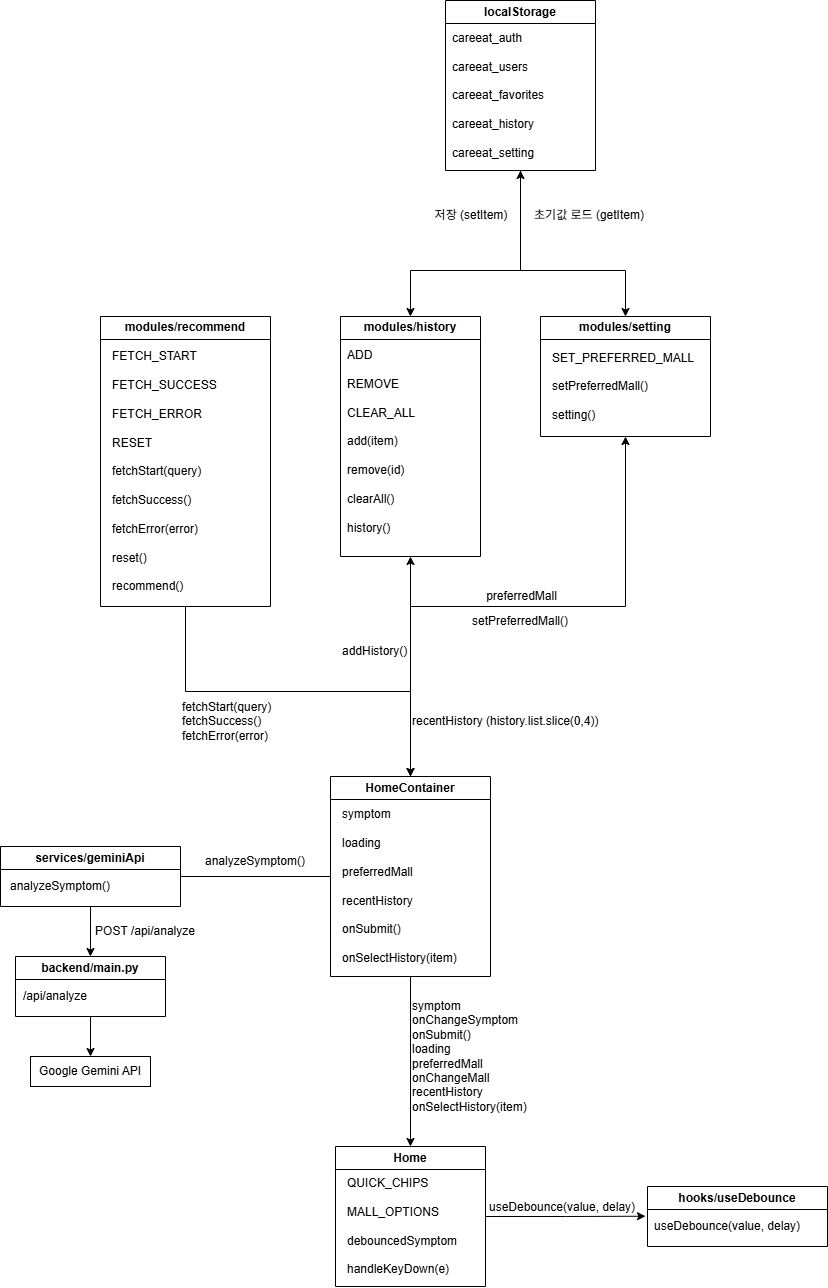

The diagram above was exported from draw.io. Its source (the exported page's mxGraphModel, read from the mxfile embedded in the PNG):
<mxGraphModel dx="2009" dy="1131" grid="1" gridSize="10" guides="1" tooltips="1" connect="1" arrows="1" fold="1" page="1" pageScale="1" pageWidth="827" pageHeight="1169" math="0" shadow="0">
  <root>
    <mxCell id="0" />
    <mxCell id="1" parent="0" />
    <mxCell id="nqxQemKVdBEyYn3V4P1M-1" edge="1" parent="1" source="nqxQemKVdBEyYn3V4P1M-2" style="edgeStyle=orthogonalEdgeStyle;rounded=0;orthogonalLoop=1;jettySize=auto;html=1;exitX=0.5;exitY=1;exitDx=0;exitDy=0;entryX=0.5;entryY=0;entryDx=0;entryDy=0;endArrow=classic;endFill=1;" target="nqxQemKVdBEyYn3V4P1M-4">
      <mxGeometry relative="1" as="geometry" />
    </mxCell>
    <mxCell id="nqxQemKVdBEyYn3V4P1M-2" parent="1" style="swimlane;whiteSpace=wrap;html=1;" value="HomeContainer" vertex="1">
      <mxGeometry height="200" width="160" x="475" y="926" as="geometry" />
    </mxCell>
    <mxCell id="nqxQemKVdBEyYn3V4P1M-3" parent="nqxQemKVdBEyYn3V4P1M-2" style="text;html=1;whiteSpace=wrap;strokeColor=none;fillColor=none;align=left;verticalAlign=middle;rounded=0;" value="&lt;div&gt;symptom&lt;/div&gt;&lt;div&gt;&lt;br&gt;&lt;/div&gt;&lt;div&gt;loading&lt;/div&gt;&lt;div&gt;&lt;br&gt;&lt;/div&gt;&lt;div&gt;preferredMall&lt;/div&gt;&lt;div&gt;&lt;br&gt;&lt;/div&gt;&lt;div&gt;recentHistory&lt;/div&gt;&lt;div&gt;&lt;br&gt;&lt;/div&gt;&lt;div&gt;onSubmit()&lt;/div&gt;&lt;div&gt;&lt;br&gt;&lt;/div&gt;&lt;div style=&quot;&quot;&gt;onSelectHistory(item)&amp;nbsp;&amp;nbsp;&lt;/div&gt;" vertex="1">
      <mxGeometry height="160" width="150" x="10" y="30" as="geometry" />
    </mxCell>
    <mxCell id="nqxQemKVdBEyYn3V4P1M-42" edge="1" parent="1" source="nqxQemKVdBEyYn3V4P1M-4" style="edgeStyle=orthogonalEdgeStyle;rounded=0;orthogonalLoop=1;jettySize=auto;html=1;exitX=1;exitY=0.5;exitDx=0;exitDy=0;">
      <mxGeometry relative="1" as="geometry">
        <mxPoint x="790" y="1365.7241379310346" as="targetPoint" />
      </mxGeometry>
    </mxCell>
    <mxCell id="nqxQemKVdBEyYn3V4P1M-4" parent="1" style="swimlane;whiteSpace=wrap;html=1;" value="Home" vertex="1">
      <mxGeometry height="140" width="150" x="480" y="1296" as="geometry" />
    </mxCell>
    <mxCell id="nqxQemKVdBEyYn3V4P1M-5" parent="nqxQemKVdBEyYn3V4P1M-4" style="text;html=1;whiteSpace=wrap;strokeColor=none;fillColor=none;align=left;verticalAlign=middle;rounded=0;" value="&lt;div&gt;QUICK_CHIPS&lt;/div&gt;&lt;div&gt;&lt;br&gt;&lt;/div&gt;&lt;div&gt;MALL_OPTIONS&lt;/div&gt;&lt;div&gt;&lt;br&gt;&lt;/div&gt;&lt;div&gt;debouncedSymptom&lt;/div&gt;&lt;div&gt;&lt;br&gt;&lt;/div&gt;&lt;div&gt;handleKeyDown(e)&lt;/div&gt;" vertex="1">
      <mxGeometry height="100" width="130" x="10" y="30" as="geometry" />
    </mxCell>
    <mxCell id="nqxQemKVdBEyYn3V4P1M-6" parent="1" style="text;html=1;whiteSpace=wrap;strokeColor=none;fillColor=none;align=left;verticalAlign=middle;rounded=0;" value="&lt;div&gt;symptom&lt;/div&gt;&lt;div&gt;onChangeSymptom&lt;/div&gt;&lt;div&gt;onSubmit()&lt;/div&gt;&lt;div&gt;loading&lt;/div&gt;&lt;div&gt;preferredMall&lt;/div&gt;&lt;div&gt;onChangeMall&lt;/div&gt;&lt;div&gt;recentHistory&lt;/div&gt;&lt;div&gt;onSelectHistory(item)&lt;/div&gt;" vertex="1">
      <mxGeometry height="120" width="130" x="555" y="1146" as="geometry" />
    </mxCell>
    <mxCell id="nqxQemKVdBEyYn3V4P1M-7" edge="1" parent="1" source="nqxQemKVdBEyYn3V4P1M-8" style="edgeStyle=orthogonalEdgeStyle;rounded=0;orthogonalLoop=1;jettySize=auto;html=1;exitX=0.5;exitY=1;exitDx=0;exitDy=0;endArrow=classic;endFill=1;startArrow=classic;startFill=1;" target="nqxQemKVdBEyYn3V4P1M-2">
      <mxGeometry relative="1" as="geometry" />
    </mxCell>
    <mxCell id="nqxQemKVdBEyYn3V4P1M-8" parent="1" style="swimlane;whiteSpace=wrap;html=1;" value="modules/setting" vertex="1">
      <mxGeometry height="120" width="170" x="685" y="466" as="geometry" />
    </mxCell>
    <mxCell id="nqxQemKVdBEyYn3V4P1M-9" parent="nqxQemKVdBEyYn3V4P1M-8" style="text;html=1;whiteSpace=wrap;strokeColor=none;fillColor=none;align=left;verticalAlign=middle;rounded=0;" value="&lt;div&gt;SET_PREFERRED_MALL&lt;/div&gt;&lt;div&gt;&lt;br&gt;&lt;/div&gt;&lt;div&gt;setPreferredMall()&lt;/div&gt;&lt;div&gt;&lt;br&gt;&lt;/div&gt;&lt;div&gt;setting()&lt;/div&gt;" vertex="1">
      <mxGeometry height="80" width="146" x="10" y="30" as="geometry" />
    </mxCell>
    <mxCell id="nqxQemKVdBEyYn3V4P1M-10" edge="1" parent="1" source="nqxQemKVdBEyYn3V4P1M-11" style="edgeStyle=orthogonalEdgeStyle;rounded=0;orthogonalLoop=1;jettySize=auto;html=1;exitX=0.5;exitY=1;exitDx=0;exitDy=0;endArrow=none;endFill=0;startArrow=classic;startFill=1;" target="nqxQemKVdBEyYn3V4P1M-2">
      <mxGeometry relative="1" as="geometry" />
    </mxCell>
    <mxCell id="nqxQemKVdBEyYn3V4P1M-11" parent="1" style="swimlane;whiteSpace=wrap;html=1;" value="modules/history" vertex="1">
      <mxGeometry height="240" width="140" x="485" y="466" as="geometry" />
    </mxCell>
    <mxCell id="nqxQemKVdBEyYn3V4P1M-12" parent="nqxQemKVdBEyYn3V4P1M-11" style="text;html=1;whiteSpace=wrap;strokeColor=none;fillColor=none;align=left;verticalAlign=middle;rounded=0;" value="&lt;div&gt;ADD&lt;/div&gt;&lt;div&gt;&lt;br&gt;&lt;/div&gt;&lt;div&gt;REMOVE&lt;/div&gt;&lt;div&gt;&lt;br&gt;&lt;/div&gt;&lt;div&gt;CLEAR_ALL&lt;/div&gt;&lt;div&gt;&lt;br&gt;&lt;/div&gt;&lt;div&gt;add(item)&lt;/div&gt;&lt;div&gt;&lt;br&gt;&lt;/div&gt;&lt;div&gt;remove(id)&lt;/div&gt;&lt;div&gt;&lt;br&gt;&lt;/div&gt;&lt;div&gt;clearAll()&lt;/div&gt;&lt;div&gt;&lt;br&gt;&lt;/div&gt;&lt;div&gt;history()&lt;/div&gt;" vertex="1">
      <mxGeometry height="190" width="105" x="5" y="30" as="geometry" />
    </mxCell>
    <mxCell id="nqxQemKVdBEyYn3V4P1M-13" edge="1" parent="1" source="nqxQemKVdBEyYn3V4P1M-14" style="edgeStyle=orthogonalEdgeStyle;rounded=0;orthogonalLoop=1;jettySize=auto;html=1;exitX=0.5;exitY=1;exitDx=0;exitDy=0;endArrow=classic;endFill=1;" target="nqxQemKVdBEyYn3V4P1M-2">
      <mxGeometry relative="1" as="geometry" />
    </mxCell>
    <mxCell id="nqxQemKVdBEyYn3V4P1M-14" parent="1" style="swimlane;whiteSpace=wrap;html=1;" value="modules/recommend" vertex="1">
      <mxGeometry height="290" width="170" x="245" y="466" as="geometry" />
    </mxCell>
    <mxCell id="nqxQemKVdBEyYn3V4P1M-15" parent="nqxQemKVdBEyYn3V4P1M-14" style="text;html=1;whiteSpace=wrap;strokeColor=none;fillColor=none;align=left;verticalAlign=middle;rounded=0;" value="&lt;div&gt;FETCH_START&lt;/div&gt;&lt;div&gt;&lt;br&gt;&lt;/div&gt;&lt;div&gt;FETCH_SUCCESS&lt;/div&gt;&lt;div&gt;&lt;br&gt;&lt;/div&gt;&lt;div&gt;FETCH_ERROR&lt;/div&gt;&lt;div&gt;&lt;br&gt;&lt;/div&gt;&lt;div&gt;RESET&lt;/div&gt;&lt;div&gt;&lt;br&gt;&lt;/div&gt;&lt;div&gt;fetchStart(query)&lt;/div&gt;&lt;div&gt;&lt;br&gt;&lt;/div&gt;&lt;div&gt;fetchSuccess()&lt;/div&gt;&lt;div&gt;&lt;br&gt;&lt;/div&gt;&lt;div&gt;fetchError(error)&lt;/div&gt;&lt;div&gt;&lt;br&gt;&lt;/div&gt;&lt;div&gt;reset()&lt;/div&gt;&lt;div&gt;&lt;br&gt;&lt;/div&gt;&lt;div&gt;recommend()&lt;/div&gt;" vertex="1">
      <mxGeometry height="250" width="150" x="10" y="30" as="geometry" />
    </mxCell>
    <mxCell id="nqxQemKVdBEyYn3V4P1M-16" parent="1" style="text;html=1;whiteSpace=wrap;strokeColor=none;fillColor=none;align=left;verticalAlign=middle;rounded=0;" value="fetchStart(query)&lt;div&gt;fetchSuccess()&lt;/div&gt;&lt;div&gt;fetchError(error)&lt;/div&gt;" vertex="1">
      <mxGeometry height="50" width="120" x="325" y="846" as="geometry" />
    </mxCell>
    <mxCell id="nqxQemKVdBEyYn3V4P1M-17" parent="1" style="text;html=1;whiteSpace=wrap;strokeColor=none;fillColor=none;align=left;verticalAlign=middle;rounded=0;" value="addHistory()" vertex="1">
      <mxGeometry height="30" width="70" x="485" y="786" as="geometry" />
    </mxCell>
    <mxCell id="nqxQemKVdBEyYn3V4P1M-18" parent="1" style="text;html=1;whiteSpace=wrap;strokeColor=none;fillColor=none;align=left;verticalAlign=middle;rounded=0;" value="setPreferredMall()" vertex="1">
      <mxGeometry height="30" width="100" x="615" y="756" as="geometry" />
    </mxCell>
    <mxCell id="nqxQemKVdBEyYn3V4P1M-19" edge="1" parent="1" source="nqxQemKVdBEyYn3V4P1M-21" style="edgeStyle=orthogonalEdgeStyle;rounded=0;orthogonalLoop=1;jettySize=auto;html=1;exitX=0.5;exitY=1;exitDx=0;exitDy=0;entryX=0.5;entryY=0;entryDx=0;entryDy=0;startArrow=none;startFill=0;endArrow=classic;endFill=1;" target="nqxQemKVdBEyYn3V4P1M-24">
      <mxGeometry relative="1" as="geometry" />
    </mxCell>
    <mxCell id="nqxQemKVdBEyYn3V4P1M-20" edge="1" parent="1" source="nqxQemKVdBEyYn3V4P1M-21" style="edgeStyle=orthogonalEdgeStyle;rounded=0;orthogonalLoop=1;jettySize=auto;html=1;exitX=1;exitY=0.5;exitDx=0;exitDy=0;entryX=0;entryY=0.5;entryDx=0;entryDy=0;endArrow=none;endFill=0;" target="nqxQemKVdBEyYn3V4P1M-2">
      <mxGeometry relative="1" as="geometry" />
    </mxCell>
    <mxCell id="nqxQemKVdBEyYn3V4P1M-21" parent="1" style="swimlane;whiteSpace=wrap;html=1;" value="services/geminiApi" vertex="1">
      <mxGeometry height="60" width="180" x="145" y="996" as="geometry" />
    </mxCell>
    <mxCell id="nqxQemKVdBEyYn3V4P1M-22" parent="nqxQemKVdBEyYn3V4P1M-21" style="text;html=1;whiteSpace=wrap;strokeColor=none;fillColor=none;align=center;verticalAlign=middle;rounded=0;" value="analyzeSymptom()  " vertex="1">
      <mxGeometry height="30" width="100" x="10" y="25" as="geometry" />
    </mxCell>
    <mxCell id="nqxQemKVdBEyYn3V4P1M-23" edge="1" parent="1" source="nqxQemKVdBEyYn3V4P1M-24" style="edgeStyle=orthogonalEdgeStyle;rounded=0;orthogonalLoop=1;jettySize=auto;html=1;exitX=0.5;exitY=1;exitDx=0;exitDy=0;entryX=0.5;entryY=0;entryDx=0;entryDy=0;startArrow=none;startFill=0;endArrow=classic;endFill=1;" target="nqxQemKVdBEyYn3V4P1M-27">
      <mxGeometry relative="1" as="geometry" />
    </mxCell>
    <mxCell id="nqxQemKVdBEyYn3V4P1M-24" parent="1" style="swimlane;whiteSpace=wrap;html=1;" value="backend/main.py" vertex="1">
      <mxGeometry height="60" width="150" x="160" y="1106" as="geometry" />
    </mxCell>
    <mxCell id="nqxQemKVdBEyYn3V4P1M-25" parent="nqxQemKVdBEyYn3V4P1M-24" style="text;html=1;whiteSpace=wrap;strokeColor=none;fillColor=none;align=center;verticalAlign=middle;rounded=0;" value="/api/analyze" vertex="1">
      <mxGeometry height="20" width="80" y="30" as="geometry" />
    </mxCell>
    <mxCell id="nqxQemKVdBEyYn3V4P1M-26" parent="1" style="text;html=1;whiteSpace=wrap;strokeColor=none;fillColor=none;align=center;verticalAlign=middle;rounded=0;" value="POST /api/analyze" vertex="1">
      <mxGeometry height="30" width="110" x="235" y="1066" as="geometry" />
    </mxCell>
    <mxCell id="nqxQemKVdBEyYn3V4P1M-27" parent="1" style="rounded=0;whiteSpace=wrap;html=1;" value="Google Gemini API" vertex="1">
      <mxGeometry height="30" width="120" x="175" y="1206" as="geometry" />
    </mxCell>
    <mxCell id="nqxQemKVdBEyYn3V4P1M-28" parent="1" style="swimlane;whiteSpace=wrap;html=1;" value="hooks/useDebounce" vertex="1">
      <mxGeometry height="60" width="180" x="792" y="1336" as="geometry" />
    </mxCell>
    <mxCell id="nqxQemKVdBEyYn3V4P1M-30" parent="nqxQemKVdBEyYn3V4P1M-28" style="text;html=1;whiteSpace=wrap;strokeColor=none;fillColor=none;align=center;verticalAlign=middle;rounded=0;" value="useDebounce(value, delay)" vertex="1">
      <mxGeometry height="20" width="160" y="30" as="geometry" />
    </mxCell>
    <mxCell id="nqxQemKVdBEyYn3V4P1M-31" parent="1" style="text;html=1;whiteSpace=wrap;strokeColor=none;fillColor=none;align=center;verticalAlign=middle;rounded=0;" value="analyzeSymptom()" vertex="1">
      <mxGeometry height="30" width="110" x="345" y="996" as="geometry" />
    </mxCell>
    <mxCell id="nqxQemKVdBEyYn3V4P1M-40" parent="1" style="text;html=1;whiteSpace=wrap;strokeColor=none;fillColor=none;align=center;verticalAlign=middle;rounded=0;" value="useDebounce(value, delay)" vertex="1">
      <mxGeometry height="14" width="150" x="632" y="1350" as="geometry" />
    </mxCell>
    <mxCell id="fv5qOw7q5RxHxEyCQ7so-3" edge="1" parent="1" source="fv5qOw7q5RxHxEyCQ7so-1" style="edgeStyle=orthogonalEdgeStyle;rounded=0;orthogonalLoop=1;jettySize=auto;html=1;exitX=0.5;exitY=1;exitDx=0;exitDy=0;entryX=0.5;entryY=0;entryDx=0;entryDy=0;" target="nqxQemKVdBEyYn3V4P1M-8">
      <mxGeometry relative="1" as="geometry">
        <Array as="points">
          <mxPoint x="665" y="420" />
          <mxPoint x="770" y="420" />
        </Array>
      </mxGeometry>
    </mxCell>
    <mxCell id="fv5qOw7q5RxHxEyCQ7so-4" edge="1" parent="1" source="fv5qOw7q5RxHxEyCQ7so-1" style="edgeStyle=orthogonalEdgeStyle;rounded=0;orthogonalLoop=1;jettySize=auto;html=1;exitX=0.5;exitY=1;exitDx=0;exitDy=0;entryX=0.5;entryY=0;entryDx=0;entryDy=0;startArrow=classic;startFill=1;" target="nqxQemKVdBEyYn3V4P1M-11">
      <mxGeometry relative="1" as="geometry">
        <Array as="points">
          <mxPoint x="665" y="420" />
          <mxPoint x="555" y="420" />
        </Array>
      </mxGeometry>
    </mxCell>
    <mxCell id="fv5qOw7q5RxHxEyCQ7so-1" parent="1" style="swimlane;whiteSpace=wrap;html=1;" value="localStorage " vertex="1">
      <mxGeometry height="170" width="150" x="590" y="150" as="geometry" />
    </mxCell>
    <mxCell id="fv5qOw7q5RxHxEyCQ7so-2" parent="fv5qOw7q5RxHxEyCQ7so-1" style="text;html=1;whiteSpace=wrap;strokeColor=none;fillColor=none;align=left;verticalAlign=middle;rounded=0;" value="&lt;div&gt;careeat_auth&lt;/div&gt;&lt;div&gt;&lt;br&gt;&lt;/div&gt;&lt;div&gt;careeat_users&lt;/div&gt;&lt;div&gt;&lt;br&gt;&lt;/div&gt;&lt;div&gt;careeat_favorites&lt;/div&gt;&lt;div&gt;&lt;br&gt;&lt;/div&gt;&lt;div&gt;careeat_history&lt;/div&gt;&lt;div&gt;&lt;br&gt;&lt;/div&gt;&lt;div&gt;careeat_setting&lt;/div&gt;" vertex="1">
      <mxGeometry height="130" width="135" x="5" y="30" as="geometry" />
    </mxCell>
    <mxCell id="vw8RWoJlp0a_hAIKw14s-1" parent="1" style="text;html=1;whiteSpace=wrap;strokeColor=none;fillColor=none;align=center;verticalAlign=middle;rounded=0;" value="저장 (setItem)" vertex="1">
      <mxGeometry height="10" width="90" x="571" y="360" as="geometry" />
    </mxCell>
    <mxCell id="vw8RWoJlp0a_hAIKw14s-2" parent="1" style="text;html=1;whiteSpace=wrap;strokeColor=none;fillColor=none;align=center;verticalAlign=middle;rounded=0;" value="초기값 로드 (getItem)" vertex="1">
      <mxGeometry height="10" width="130" x="669" y="360" as="geometry" />
    </mxCell>
    <mxCell id="vw8RWoJlp0a_hAIKw14s-6" parent="1" style="text;html=1;whiteSpace=wrap;strokeColor=none;fillColor=none;align=center;verticalAlign=middle;rounded=0;" value="preferredMall" vertex="1">
      <mxGeometry height="16" width="75" x="629" y="738" as="geometry" />
    </mxCell>
    <mxCell id="vw8RWoJlp0a_hAIKw14s-7" parent="1" style="text;html=1;whiteSpace=wrap;strokeColor=none;fillColor=none;align=left;verticalAlign=middle;rounded=0;" value="recentHistory (history.list.slice(0,4))" vertex="1">
      <mxGeometry height="30" width="190" x="555" y="856" as="geometry" />
    </mxCell>
  </root>
</mxGraphModel>